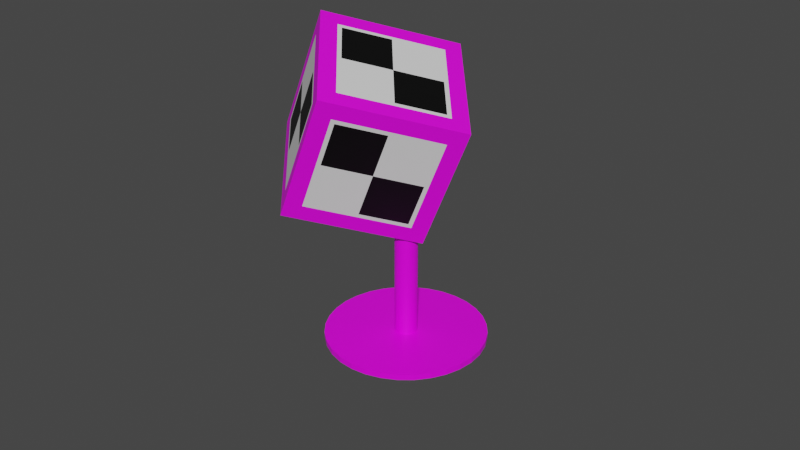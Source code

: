 # Source: W_rfel_deko_joined.blend  (saved by Blender 3.2.14; exported with 4.5.12 LTS)
import bpy
from mathutils import Matrix  # noqa: F401  (used for matrix-valued properties, if any)

bpy.ops.wm.read_factory_settings(use_empty=True)
scene = bpy.context.scene
scene.name = 'Scene'

# ---- collections
col_collection = bpy.data.collections.new('Collection'); scene.collection.children.link(col_collection)

# ---- images (referenced by path relative to the original .blend; pixels are not part of the script)
import os
ASSET_DIR = os.environ.get("B2B_ASSET_DIR", "")  # directory of the original .blend (textures are referenced by path, not embedded)
HERE = os.path.dirname(os.path.abspath(__file__))  # packed textures are extracted next to this script under _unpacked/

def load_image(name, relpath, width, height, colorspace="sRGB"):
    """Load a texture the original file referenced (path relative to the .blend, or extracted next to this script)."""
    p = next((c for c in (os.path.join(HERE, relpath), os.path.join(ASSET_DIR, relpath)) if relpath and os.path.exists(c)), "")
    if p:
        img = bpy.data.images.load(p, check_existing=True)
        img.name = name
    else:  # same state as the original file: an image datablock whose file is absent (Cycles renders it pink)
        img = bpy.data.images.new(name, width, height)
        img.source = "FILE"
        img.filepath = "//" + (relpath or name)
    img.colorspace_settings.name = colorspace
    return img
img_plastic003_2k_color_jpg = load_image('Plastic003_2K_Color.jpg', 'Plastic003_2K_Color.jpg', 1024, 1024, 'sRGB')
img_metal032_2k_color_jpg = load_image('Metal032_2K_Color.jpg', 'Metal032_2K_Color.jpg', 1024, 1024, 'sRGB')

# ---- materials (node trees are filled in below, after node groups)
mat_w_rfel_schwarz = bpy.data.materials.new('Würfel_schwarz')
mat_w_rfel_schwarz.use_transparent_shadow = False
mat_w_rfel_wei = bpy.data.materials.new('Würfel_weiß')
mat_w_rfel_wei.use_transparent_shadow = False
mat_w_rfel_plastik = bpy.data.materials.new('würfel_plastik')
mat_w_rfel_plastik.use_transparent_shadow = False
mat_w_rfel_st_nder = bpy.data.materials.new('Würfel_Ständer')
mat_w_rfel_st_nder.alpha_threshold = 0.0
mat_w_rfel_st_nder.use_transparent_shadow = False
mat_w_rfel_st_nder.line_color = (0.0, 0.0, 0.0, 1.0)

# ---- material node trees
mat_w_rfel_schwarz.use_nodes = True; mat_w_rfel_schwarz.node_tree.nodes.clear()
_N = mat_w_rfel_schwarz.node_tree.nodes; _L = mat_w_rfel_schwarz.node_tree.links
n0 = _N.new('ShaderNodeOutputMaterial'); n0.name = 'Material Output'; n0.location = (300, 300)
n1 = _N.new('ShaderNodeBsdfPrincipled'); n1.name = 'Principled BSDF'; n1.location = (10, 300)
n1.distribution = 'GGX'
n1.subsurface_method = 'RANDOM_WALK_SKIN'
n1.inputs[0].default_value = (0.0, 0.0, 0.0, 1.0)
n1.inputs[3].default_value = 1.45
n1.inputs[27].default_value = (0.0, 0.0, 0.0, 1.0)
n1.inputs[28].default_value = 1.0
_L.new(n1.outputs[0], n0.inputs[0])
n0.is_active_output = True
mat_w_rfel_wei.use_nodes = True; mat_w_rfel_wei.node_tree.nodes.clear()
_N = mat_w_rfel_wei.node_tree.nodes; _L = mat_w_rfel_wei.node_tree.links
n0 = _N.new('ShaderNodeBsdfPrincipled'); n0.name = 'Principled BSDF'; n0.location = (10, 300)
n0.distribution = 'GGX'
n0.subsurface_method = 'RANDOM_WALK_SKIN'
n0.inputs[3].default_value = 1.45
n0.inputs[27].default_value = (0.0, 0.0, 0.0, 1.0)
n0.inputs[28].default_value = 1.0
n1 = _N.new('ShaderNodeOutputMaterial'); n1.name = 'Material Output'; n1.location = (300, 300)
_L.new(n0.outputs[0], n1.inputs[0])
n1.is_active_output = True
mat_w_rfel_plastik.use_nodes = True; mat_w_rfel_plastik.node_tree.nodes.clear()
_N = mat_w_rfel_plastik.node_tree.nodes; _L = mat_w_rfel_plastik.node_tree.links
n0 = _N.new('ShaderNodeBsdfPrincipled'); n0.name = 'Principled BSDF'; n0.location = (10, 300)
n0.distribution = 'GGX'
n0.subsurface_method = 'RANDOM_WALK_SKIN'
n0.inputs[3].default_value = 1.45
n0.inputs[27].default_value = (0.0, 0.0, 0.0, 1.0)
n0.inputs[28].default_value = 1.0
n1 = _N.new('ShaderNodeOutputMaterial'); n1.name = 'Material Output'; n1.location = (300, 300)
n2 = _N.new('ShaderNodeTexImage'); n2.name = 'Image Texture'; n2.location = (-368, 287)
n2.image = img_plastic003_2k_color_jpg
_L.new(n0.outputs[0], n1.inputs[0])
_L.new(n2.outputs[0], n0.inputs[0])
n1.is_active_output = True
mat_w_rfel_st_nder.use_nodes = True; mat_w_rfel_st_nder.node_tree.nodes.clear()
_N = mat_w_rfel_st_nder.node_tree.nodes; _L = mat_w_rfel_st_nder.node_tree.links
n0 = _N.new('ShaderNodeOutputMaterial'); n0.name = 'Material Output'; n0.location = (300, 300)
n1 = _N.new('ShaderNodeBsdfPrincipled'); n1.name = 'Principled BSDF'; n1.location = (10, 300)
n1.distribution = 'GGX'
n1.subsurface_method = 'RANDOM_WALK_SKIN'
n1.inputs[2].default_value = 0.4
n1.inputs[3].default_value = 1.45
n1.inputs[27].default_value = (0.0, 0.0, 0.0, 1.0)
n1.inputs[28].default_value = 1.0
n2 = _N.new('ShaderNodeTexImage'); n2.name = 'Image Texture'; n2.location = (-419, 287)
n2.image = img_metal032_2k_color_jpg
_L.new(n1.outputs[0], n0.inputs[0])
_L.new(n2.outputs[0], n1.inputs[0])
n0.is_active_output = True

# ---- world
world_world = bpy.data.worlds.new('World'); scene.world = world_world
world_world.use_nodes = True; world_world.node_tree.nodes.clear()
_N = world_world.node_tree.nodes; _L = world_world.node_tree.links
n0 = _N.new('ShaderNodeOutputWorld'); n0.name = 'World Output'; n0.location = (300, 300)
n1 = _N.new('ShaderNodeBackground'); n1.name = 'Background'; n1.location = (10, 300)
n1.inputs[0].default_value = (0.05088, 0.05088, 0.05088, 1.0)
_L.new(n1.outputs[0], n0.inputs[0])
n0.is_active_output = True
world_world.color = (0.05088, 0.05088, 0.05088)
world_world.use_sun_shadow = False
world_world.sun_shadow_jitter_overblur = 0.0

# ---- meshes
me_cube_001 = bpy.data.meshes.new('Cube.001')
me_cube_001.from_pydata([(-0.5, -0.5, -0.5), (-0.5, -0.5, 0.5), (-0.5, 0.5, -0.5), (-0.5, 0.5, 0.5), (0.5, -0.5, -0.5), (0.5, -0.5, 0.5), (0.5, 0.5, -0.5), (0.5, 0.5, 0.5), (-0.5, -0.35, -0.35), (-0.5, -0.35, 0.35), (-0.5, 0.35, 0.35), (-0.5, 0.35, -0.35), (-0.35, 0.5, -0.35), (-0.35, 0.5, 0.35), (0.35, 0.5, 0.35), (0.35, 0.5, -0.35), (0.5, 0.35, -0.35), (0.5, 0.35, 0.35), (0.5, -0.35, 0.35), (0.5, -0.35, -0.35), (0.35, -0.5, -0.35), (0.35, -0.5, 0.35), (-0.35, -0.5, 0.35), (-0.35, -0.5, -0.35), (-0.35, 0.35, -0.5), (0.35, 0.35, -0.5), (0.35, -0.35, -0.5), (-0.35, -0.35, -0.5), (0.35, 0.35, 0.5), (-0.35, 0.35, 0.5), (-0.35, -0.35, 0.5), (0.35, -0.35, 0.5), (-0.5, 0.0, -0.5), (-0.5, 0.0, 0.5), (0.5, 0.0, -0.5), (0.5, 0.0, 0.5), (-0.5, 0.0, -0.35), (-0.5, 0.0, 0.35), (0.5, 0.0, -0.35), (0.5, 0.0, 0.35), (-0.35, 0.0, -0.5), (0.35, 0.0, -0.5), (0.35, 0.0, 0.5), (-0.35, 0.0, 0.5), (-0.5, -0.5, 0.0), (-0.5, 0.5, 0.0), (0.5, 0.5, 0.0), (0.5, -0.5, 0.0), (-0.5, -0.35, 0.0), (-0.5, 0.35, 0.0), (-0.35, 0.5, 0.0), (0.35, 0.5, 0.0), (0.5, 0.35, 0.0), (0.5, -0.35, 0.0), (0.35, -0.5, 0.0), (-0.35, -0.5, 0.0), (0.5, 0.0, 0.0), (-0.5, 0.0, 0.0), (0.0, 0.5, -0.5), (0.0, 0.5, 0.5), (0.0, -0.5, -0.5), (0.0, -0.5, 0.5), (0.0, 0.5, -0.35), (0.0, 0.5, 0.35), (0.0, -0.5, -0.35), (0.0, -0.5, 0.35), (0.0, 0.35, -0.5), (0.0, -0.35, -0.5), (0.0, 0.35, 0.5), (0.0, -0.35, 0.5), (0.0, 0.0, 0.5), (0.0, 0.0, -0.5), (0.0, -0.5, 0.0), (0.0, 0.5, 0.0), (0.5, 0.38, -0.38), (0.5, 0.38, 0.38), (0.5, -0.38, 0.38), (0.5, -0.38, -0.38), (0.5, 0.0, -0.38), (0.5, 0.0, 0.38), (0.5, -0.38, 0.0), (0.5, 0.38, 0.0), (0.38, -0.5, -0.38), (0.38, -0.5, 0.38), (-0.38, -0.5, 0.38), (-0.38, -0.5, -0.38), (-0.38, -0.5, 0.0), (0.38, -0.5, 0.0), (0.0, -0.5, -0.38), (0.0, -0.5, 0.38), (-0.5, -0.38, -0.38), (-0.5, -0.38, 0.38), (-0.5, 0.38, 0.38), (-0.5, 0.38, -0.38), (-0.5, 0.0, -0.38), (-0.5, 0.0, 0.38), (-0.5, 0.38, 0.0), (-0.5, -0.38, 0.0), (-0.38, 0.5, -0.38), (-0.38, 0.5, 0.38), (0.38, 0.5, 0.38), (0.38, 0.5, -0.38), (0.38, 0.5, 0.0), (-0.38, 0.5, 0.0), (0.0, 0.5, -0.38), (0.0, 0.5, 0.38), (0.38, 0.38, 0.5), (-0.38, 0.38, 0.5), (-0.38, -0.38, 0.5), (0.38, -0.38, 0.5), (0.38, 0.0, 0.5), (-0.38, 0.0, 0.5), (0.0, -0.38, 0.5), (0.0, 0.38, 0.5), (-0.38, 0.38, -0.5), (0.38, 0.38, -0.5), (0.38, -0.38, -0.5), (-0.38, -0.38, -0.5), (-0.38, 0.0, -0.5), (0.38, 0.0, -0.5), (0.0, -0.38, -0.5), (0.0, 0.38, -0.5), (0.665, -0.5578, -1.247), (0.4285, -0.3098, -0.4495), (0.6747, -0.5693, -1.241), (0.4382, -0.3213, -0.4431), (0.6818, -0.5826, -1.235), (0.4453, -0.3346, -0.4369), (0.686, -0.5973, -1.229), (0.4495, -0.3493, -0.4311), (0.6872, -0.6127, -1.224), (0.4507, -0.3648, -0.4259), (0.6853, -0.6284, -1.219), (0.4488, -0.3804, -0.4216), (0.6803, -0.6436, -1.216), (0.4439, -0.3956, -0.4183), (0.6726, -0.6578, -1.214), (0.4361, -0.4099, -0.4162), (0.6624, -0.6705, -1.213), (0.4259, -0.4226, -0.4153), (0.65, -0.6812, -1.213), (0.4135, -0.4332, -0.4156), (0.636, -0.6894, -1.215), (0.3995, -0.4414, -0.4172), (0.6208, -0.6949, -1.218), (0.3843, -0.4469, -0.42), (0.6051, -0.6973, -1.222), (0.3687, -0.4494, -0.4239), (0.5895, -0.6968, -1.226), (0.353, -0.4488, -0.4287), (0.5746, -0.6932, -1.232), (0.3381, -0.4452, -0.4343), (0.5609, -0.6866, -1.238), (0.3244, -0.4387, -0.4404), (0.549, -0.6775, -1.244), (0.3125, -0.4295, -0.4467), (0.5393, -0.666, -1.251), (0.3028, -0.418, -0.4532), (0.5322, -0.6527, -1.257), (0.2957, -0.4047, -0.4594), (0.528, -0.638, -1.263), (0.2915, -0.39, -0.4652), (0.5268, -0.6225, -1.268), (0.2903, -0.3746, -0.4704), (0.5287, -0.6069, -1.272), (0.2922, -0.3589, -0.4747), (0.5336, -0.5917, -1.276), (0.2972, -0.3437, -0.478), (0.5414, -0.5774, -1.278), (0.3049, -0.3295, -0.4801), (0.5516, -0.5647, -1.279), (0.3151, -0.3168, -0.481), (0.564, -0.5541, -1.278), (0.3275, -0.3061, -0.4806), (0.578, -0.5459, -1.277), (0.3415, -0.2979, -0.479), (0.5932, -0.5404, -1.274), (0.3567, -0.2924, -0.4762), (0.6088, -0.5379, -1.27), (0.3724, -0.29, -0.4724), (0.6245, -0.5385, -1.265), (0.388, -0.2905, -0.4676), (0.6394, -0.5421, -1.26), (0.4029, -0.2941, -0.462), (0.6531, -0.5486, -1.254), (0.4166, -0.3007, -0.4559), (1.019, -0.1928, -1.256), (1.088, -0.2742, -1.21), (1.138, -0.3689, -1.166), (1.168, -0.4731, -1.124), (1.176, -0.5828, -1.088), (1.163, -0.694, -1.057), (1.128, -0.8021, -1.034), (1.073, -0.9032, -1.019), (1.0, -0.9933, -1.012), (0.9123, -1.069, -1.015), (0.8127, -1.127, -1.026), (0.7052, -1.166, -1.046), (0.5938, -1.184, -1.074), (0.483, -1.18, -1.108), (0.377, -1.154, -1.147), (0.2798, -1.108, -1.19), (0.1952, -1.043, -1.236), (0.1263, -0.9611, -1.282), (0.07602, -0.8664, -1.326), (0.04609, -0.7622, -1.367), (0.03772, -0.6524, -1.404), (0.05122, -0.5413, -1.434), (0.08609, -0.4331, -1.458), (0.141, -0.3321, -1.473), (0.2138, -0.2419, -1.479), (0.3017, -0.1663, -1.477), (0.4013, -0.1079, -1.465), (0.5088, -0.06921, -1.445), (0.6202, -0.05155, -1.418), (0.731, -0.05564, -1.384), (0.837, -0.08132, -1.344), (0.9342, -0.1276, -1.301), (1.031, -0.2052, -1.296), (1.1, -0.2866, -1.25), (1.15, -0.3813, -1.206), (1.18, -0.4855, -1.164), (1.188, -0.5953, -1.128), (1.175, -0.7064, -1.097), (1.14, -0.8146, -1.074), (1.085, -0.9156, -1.059), (1.012, -1.006, -1.052), (0.9242, -1.081, -1.055), (0.8246, -1.14, -1.066), (0.717, -1.178, -1.086), (0.6057, -1.196, -1.114), (0.4949, -1.192, -1.148), (0.3888, -1.166, -1.187), (0.2916, -1.12, -1.231), (0.207, -1.055, -1.276), (0.1382, -0.9735, -1.322), (0.08788, -0.8788, -1.366), (0.05795, -0.7746, -1.407), (0.04958, -0.6649, -1.444), (0.06309, -0.5537, -1.474), (0.09795, -0.4456, -1.498), (0.1528, -0.3445, -1.513), (0.2256, -0.2544, -1.519), (0.3135, -0.1787, -1.517), (0.4132, -0.1204, -1.505), (0.5207, -0.08165, -1.485), (0.632, -0.06398, -1.458), (0.7428, -0.06807, -1.424), (0.8489, -0.09376, -1.384), (0.9461, -0.1401, -1.341)], [], [(57, 37, 10, 49), (73, 63, 14, 51), (56, 39, 18, 53), (72, 65, 22, 55), (71, 41, 26, 67), (70, 43, 30, 69), (97, 91, 9, 48), (95, 92, 10, 37), (96, 93, 11, 49), (94, 90, 8, 36), (103, 99, 13, 50), (105, 100, 14, 63), (102, 101, 15, 51), (104, 98, 12, 62), (81, 75, 17, 52), (79, 76, 18, 39), (80, 77, 19, 53), (78, 74, 16, 38), (87, 83, 21, 54), (89, 84, 22, 65), (86, 85, 23, 55), (88, 82, 20, 64), (121, 115, 25, 66), (119, 116, 26, 41), (120, 117, 27, 67), (118, 114, 24, 40), (113, 107, 29, 68), (111, 108, 30, 43), (112, 109, 31, 69), (110, 106, 28, 42), (109, 110, 42, 31), (107, 111, 43, 29), (117, 118, 40, 27), (115, 119, 41, 25), (77, 78, 38, 19), (75, 79, 39, 17), (93, 94, 36, 11), (91, 95, 37, 9), (68, 29, 43, 70), (66, 25, 41, 71), (52, 17, 39, 56), (48, 9, 37, 57), (8, 48, 57, 36), (16, 52, 56, 38), (84, 86, 55, 22), (82, 87, 54, 20), (76, 80, 53, 18), (74, 81, 52, 16), (100, 102, 51, 14), (98, 103, 50, 12), (92, 96, 49, 10), (90, 97, 48, 8), (64, 72, 55, 23), (38, 56, 53, 19), (62, 73, 51, 15), (36, 57, 49, 11), (12, 50, 73, 62), (20, 54, 72, 64), (24, 66, 71, 40), (28, 68, 70, 42), (108, 112, 69, 30), (106, 113, 68, 28), (116, 120, 67, 26), (114, 121, 66, 24), (85, 88, 64, 23), (83, 89, 65, 21), (101, 104, 62, 15), (99, 105, 63, 13), (42, 70, 69, 31), (40, 71, 67, 27), (54, 21, 65, 72), (50, 13, 63, 73), (6, 46, 81, 74), (5, 47, 80, 76), (7, 35, 79, 75), (4, 34, 78, 77), (34, 6, 74, 78), (47, 4, 77, 80), (35, 5, 76, 79), (46, 7, 75, 81), (5, 61, 89, 83), (0, 60, 88, 85), (4, 47, 87, 82), (1, 44, 86, 84), (60, 4, 82, 88), (44, 0, 85, 86), (61, 1, 84, 89), (47, 5, 83, 87), (0, 44, 97, 90), (3, 45, 96, 92), (1, 33, 95, 91), (2, 32, 94, 93), (32, 0, 90, 94), (45, 2, 93, 96), (33, 3, 92, 95), (44, 1, 91, 97), (3, 59, 105, 99), (6, 58, 104, 101), (2, 45, 103, 98), (7, 46, 102, 100), (58, 2, 98, 104), (46, 6, 101, 102), (59, 7, 100, 105), (45, 3, 99, 103), (7, 59, 113, 106), (1, 61, 112, 108), (3, 33, 111, 107), (5, 35, 110, 109), (35, 7, 106, 110), (61, 5, 109, 112), (33, 1, 108, 111), (59, 3, 107, 113), (2, 58, 121, 114), (4, 60, 120, 116), (6, 34, 119, 115), (0, 32, 118, 117), (32, 2, 114, 118), (60, 0, 117, 120), (34, 4, 116, 119), (58, 6, 115, 121), (122, 123, 125, 124), (124, 125, 127, 126), (126, 127, 129, 128), (128, 129, 131, 130), (130, 131, 133, 132), (132, 133, 135, 134), (134, 135, 137, 136), (136, 137, 139, 138), (138, 139, 141, 140), (140, 141, 143, 142), (142, 143, 145, 144), (144, 145, 147, 146), (146, 147, 149, 148), (148, 149, 151, 150), (150, 151, 153, 152), (152, 153, 155, 154), (154, 155, 157, 156), (156, 157, 159, 158), (158, 159, 161, 160), (160, 161, 163, 162), (162, 163, 165, 164), (164, 165, 167, 166), (166, 167, 169, 168), (168, 169, 171, 170), (170, 171, 173, 172), (172, 173, 175, 174), (174, 175, 177, 176), (176, 177, 179, 178), (178, 179, 181, 180), (180, 181, 183, 182), (125, 123, 185, 183, 181, 179, 177, 175, 173, 171, 169, 167, 165, 163, 161, 159, 157, 155, 153, 151, 149, 147, 145, 143, 141, 139, 137, 135, 133, 131, 129, 127), (182, 183, 185, 184), (184, 185, 123, 122), (124, 126, 188, 187), (203, 204, 236, 235), (142, 144, 197, 196), (160, 162, 206, 205), (178, 180, 215, 214), (134, 136, 193, 192), (152, 154, 202, 201), (170, 172, 211, 210), (126, 128, 189, 188), (144, 146, 198, 197), (162, 164, 207, 206), (180, 182, 216, 215), (136, 138, 194, 193), (154, 156, 203, 202), (172, 174, 212, 211), (128, 130, 190, 189), (146, 148, 199, 198), (164, 166, 208, 207), (182, 184, 217, 216), (138, 140, 195, 194), (156, 158, 204, 203), (174, 176, 213, 212), (130, 132, 191, 190), (148, 150, 200, 199), (166, 168, 209, 208), (122, 124, 187, 186), (184, 122, 186, 217), (140, 142, 196, 195), (158, 160, 205, 204), (176, 178, 214, 213), (132, 134, 192, 191), (150, 152, 201, 200), (168, 170, 210, 209), (218, 219, 220, 221, 222, 223, 224, 225, 226, 227, 228, 229, 230, 231, 232, 233, 234, 235, 236, 237, 238, 239, 240, 241, 242, 243, 244, 245, 246, 247, 248, 249), (190, 191, 223, 222), (217, 186, 218, 249), (204, 205, 237, 236), (191, 192, 224, 223), (205, 206, 238, 237), (192, 193, 225, 224), (206, 207, 239, 238), (193, 194, 226, 225), (207, 208, 240, 239), (194, 195, 227, 226), (208, 209, 241, 240), (195, 196, 228, 227), (209, 210, 242, 241), (196, 197, 229, 228), (210, 211, 243, 242), (197, 198, 230, 229), (211, 212, 244, 243), (198, 199, 231, 230), (212, 213, 245, 244), (199, 200, 232, 231), (186, 187, 219, 218), (213, 214, 246, 245), (200, 201, 233, 232), (187, 188, 220, 219), (214, 215, 247, 246), (201, 202, 234, 233), (188, 189, 221, 220), (215, 216, 248, 247), (202, 203, 235, 234), (189, 190, 222, 221), (216, 217, 249, 248)])
me_cube_001.polygons.foreach_set('material_index', [1, 0, 1, 0, 0, 1, 1, 1, 1, 1, 1, 1, 1, 1, 1, 1, 1, 1, 1, 1, 1, 1, 1, 1, 1, 1, 1, 1, 1, 1, 1, 1, 1, 1, 1, 1, 1, 1, 0, 1, 0, 0, 1, 1, 1, 1, 1, 1, 1, 1, 1, 1, 1, 0, 1, 0, 0, 0, 0, 1, 1, 1, 1, 1, 1, 1, 1, 1, 0, 1, 1, 1, 2, 2, 2, 2, 2, 2, 2, 2, 2, 2, 2, 2, 2, 2, 2, 2, 2, 2, 2, 2, 2, 2, 2, 2, 2, 2, 2, 2, 2, 2, 2, 2, 2, 2, 2, 2, 2, 2, 2, 2, 2, 2, 2, 2, 2, 2, 2, 2, 3, 3, 3, 3, 3, 3, 3, 3, 3, 3, 3, 3, 3, 3, 3, 3, 3, 3, 3, 3, 3, 3, 3, 3, 3, 3, 3, 3, 3, 3, 3, 3, 3, 3, 3, 3, 3, 3, 3, 3, 3, 3, 3, 3, 3, 3, 3, 3, 3, 3, 3, 3, 3, 3, 3, 3, 3, 3, 3, 3, 3, 3, 3, 3, 3, 3, 3, 3, 3, 3, 3, 3, 3, 3, 3, 3, 3, 3, 3, 3, 3, 3, 3, 3, 3, 3, 3, 3, 3, 3, 3, 3, 3, 3, 3, 3, 3, 3])
_uv = me_cube_001.uv_layers.new(name='UVMap')
_uv.uv.foreach_set('vector', [0.5, 0.125, 0.5875, 0.125, 0.5875, 0.2125, 0.5, 0.2125, 0.5, 0.375, 0.5875, 0.375, 0.5875, 0.4625, 0.5, 0.4625, 0.5, 0.625, 0.5875, 0.625, 0.5875, 0.7125, 0.5, 0.7125, 0.5, 0.875, 0.5875, 0.875, 0.5875, 0.9625, 0.5, 0.9625, 0.25, 0.625, 0.3375, 0.625, 0.3375, 0.7125, 0.25, 0.7125, 0.75, 0.625, 0.8375, 0.625, 0.8375, 0.7125, 0.75, 0.7125, 0.5, 0.03, 0.595, 0.03, 0.5875, 0.0375, 0.5, 0.0375, 0.595, 0.125, 0.595, 0.22, 0.5875, 0.2125, 0.5875, 0.125, 0.5, 0.22, 0.405, 0.22, 0.4125, 0.2125, 0.5, 0.2125, 0.405, 0.125, 0.405, 0.03, 0.4125, 0.0375, 0.4125, 0.125, 0.5, 0.28, 0.595, 0.28, 0.5875, 0.2875, 0.5, 0.2875, 0.595, 0.375, 0.595, 0.47, 0.5875, 0.4625, 0.5875, 0.375, 0.5, 0.47, 0.405, 0.47, 0.4125, 0.4625, 0.5, 0.4625, 0.405, 0.375, 0.405, 0.28, 0.4125, 0.2875, 0.4125, 0.375, 0.5, 0.53, 0.595, 0.53, 0.5875, 0.5375, 0.5, 0.5375, 0.595, 0.625, 0.595, 0.72, 0.5875, 0.7125, 0.5875, 0.625, 0.5, 0.72, 0.405, 0.72, 0.4125, 0.7125, 0.5, 0.7125, 0.405, 0.625, 0.405, 0.53, 0.4125, 0.5375, 0.4125, 0.625, 0.5, 0.78, 0.595, 0.78, 0.5875, 0.7875, 0.5, 0.7875, 0.595, 0.875, 0.595, 0.97, 0.5875, 0.9625, 0.5875, 0.875, 0.5, 0.97, 0.405, 0.97, 0.4125, 0.9625, 0.5, 0.9625, 0.405, 0.875, 0.405, 0.78, 0.4125, 0.7875, 0.4125, 0.875, 0.25, 0.53, 0.345, 0.53, 0.3375, 0.5375, 0.25, 0.5375, 0.345, 0.625, 0.345, 0.72, 0.3375, 0.7125, 0.3375, 0.625, 0.25, 0.72, 0.155, 0.72, 0.1625, 0.7125, 0.25, 0.7125, 0.155, 0.625, 0.155, 0.53, 0.1625, 0.5375, 0.1625, 0.625, 0.75, 0.53, 0.845, 0.53, 0.8375, 0.5375, 0.75, 0.5375, 0.845, 0.625, 0.845, 0.72, 0.8375, 0.7125, 0.8375, 0.625, 0.75, 0.72, 0.655, 0.72, 0.6625, 0.7125, 0.75, 0.7125, 0.655, 0.625, 0.655, 0.53, 0.6625, 0.5375, 0.6625, 0.625, 0.655, 0.72, 0.655, 0.625, 0.6625, 0.625, 0.6625, 0.7125, 0.845, 0.53, 0.845, 0.625, 0.8375, 0.625, 0.8375, 0.5375, 0.155, 0.72, 0.155, 0.625, 0.1625, 0.625, 0.1625, 0.7125, 0.345, 0.53, 0.345, 0.625, 0.3375, 0.625, 0.3375, 0.5375, 0.405, 0.72, 0.405, 0.625, 0.4125, 0.625, 0.4125, 0.7125, 0.595, 0.53, 0.595, 0.625, 0.5875, 0.625, 0.5875, 0.5375, 0.405, 0.22, 0.405, 0.125, 0.4125, 0.125, 0.4125, 0.2125, 0.595, 0.03, 0.595, 0.125, 0.5875, 0.125, 0.5875, 0.0375, 0.75, 0.5375, 0.8375, 0.5375, 0.8375, 0.625, 0.75, 0.625, 0.25, 0.5375, 0.3375, 0.5375, 0.3375, 0.625, 0.25, 0.625, 0.5, 0.5375, 0.5875, 0.5375, 0.5875, 0.625, 0.5, 0.625, 0.5, 0.0375, 0.5875, 0.0375, 0.5875, 0.125, 0.5, 0.125, 0.4125, 0.0375, 0.5, 0.0375, 0.5, 0.125, 0.4125, 0.125, 0.4125, 0.5375, 0.5, 0.5375, 0.5, 0.625, 0.4125, 0.625, 0.595, 0.97, 0.5, 0.97, 0.5, 0.9625, 0.5875, 0.9625, 0.405, 0.78, 0.5, 0.78, 0.5, 0.7875, 0.4125, 0.7875, 0.595, 0.72, 0.5, 0.72, 0.5, 0.7125, 0.5875, 0.7125, 0.405, 0.53, 0.5, 0.53, 0.5, 0.5375, 0.4125, 0.5375, 0.595, 0.47, 0.5, 0.47, 0.5, 0.4625, 0.5875, 0.4625, 0.405, 0.28, 0.5, 0.28, 0.5, 0.2875, 0.4125, 0.2875, 0.595, 0.22, 0.5, 0.22, 0.5, 0.2125, 0.5875, 0.2125, 0.405, 0.03, 0.5, 0.03, 0.5, 0.0375, 0.4125, 0.0375, 0.4125, 0.875, 0.5, 0.875, 0.5, 0.9625, 0.4125, 0.9625, 0.4125, 0.625, 0.5, 0.625, 0.5, 0.7125, 0.4125, 0.7125, 0.4125, 0.375, 0.5, 0.375, 0.5, 0.4625, 0.4125, 0.4625, 0.4125, 0.125, 0.5, 0.125, 0.5, 0.2125, 0.4125, 0.2125, 0.4125, 0.2875, 0.5, 0.2875, 0.5, 0.375, 0.4125, 0.375, 0.4125, 0.7875, 0.5, 0.7875, 0.5, 0.875, 0.4125, 0.875, 0.1625, 0.5375, 0.25, 0.5375, 0.25, 0.625, 0.1625, 0.625, 0.6625, 0.5375, 0.75, 0.5375, 0.75, 0.625, 0.6625, 0.625, 0.845, 0.72, 0.75, 0.72, 0.75, 0.7125, 0.8375, 0.7125, 0.655, 0.53, 0.75, 0.53, 0.75, 0.5375, 0.6625, 0.5375, 0.345, 0.72, 0.25, 0.72, 0.25, 0.7125, 0.3375, 0.7125, 0.155, 0.53, 0.25, 0.53, 0.25, 0.5375, 0.1625, 0.5375, 0.405, 0.97, 0.405, 0.875, 0.4125, 0.875, 0.4125, 0.9625, 0.595, 0.78, 0.595, 0.875, 0.5875, 0.875, 0.5875, 0.7875, 0.405, 0.47, 0.405, 0.375, 0.4125, 0.375, 0.4125, 0.4625, 0.595, 0.28, 0.595, 0.375, 0.5875, 0.375, 0.5875, 0.2875, 0.6625, 0.625, 0.75, 0.625, 0.75, 0.7125, 0.6625, 0.7125, 0.1625, 0.625, 0.25, 0.625, 0.25, 0.7125, 0.1625, 0.7125, 0.5, 0.7875, 0.5875, 0.7875, 0.5875, 0.875, 0.5, 0.875, 0.5, 0.2875, 0.5875, 0.2875, 0.5875, 0.375, 0.5, 0.375, 0.375, 0.5, 0.5, 0.5, 0.5, 0.53, 0.405, 0.53, 0.625, 0.75, 0.5, 0.75, 0.5, 0.72, 0.595, 0.72, 0.625, 0.5, 0.625, 0.625, 0.595, 0.625, 0.595, 0.53, 0.375, 0.75, 0.375, 0.625, 0.405, 0.625, 0.405, 0.72, 0.375, 0.625, 0.375, 0.5, 0.405, 0.53, 0.405, 0.625, 0.5, 0.75, 0.375, 0.75, 0.405, 0.72, 0.5, 0.72, 0.625, 0.625, 0.625, 0.75, 0.595, 0.72, 0.595, 0.625, 0.5, 0.5, 0.625, 0.5, 0.595, 0.53, 0.5, 0.53, 0.625, 0.75, 0.625, 0.875, 0.595, 0.875, 0.595, 0.78, 0.375, 1.0, 0.375, 0.875, 0.405, 0.875, 0.405, 0.97, 0.375, 0.75, 0.5, 0.75, 0.5, 0.78, 0.405, 0.78, 0.625, 1.0, 0.5, 1.0, 0.5, 0.97, 0.595, 0.97, 0.375, 0.875, 0.375, 0.75, 0.405, 0.78, 0.405, 0.875, 0.5, 1.0, 0.375, 1.0, 0.405, 0.97, 0.5, 0.97, 0.625, 0.875, 0.625, 1.0, 0.595, 0.97, 0.595, 0.875, 0.5, 0.75, 0.625, 0.75, 0.595, 0.78, 0.5, 0.78, 0.375, 0.0, 0.5, 0.0, 0.5, 0.03, 0.405, 0.03, 0.625, 0.25, 0.5, 0.25, 0.5, 0.22, 0.595, 0.22, 0.625, 0.0, 0.625, 0.125, 0.595, 0.125, 0.595, 0.03, 0.375, 0.25, 0.375, 0.125, 0.405, 0.125, 0.405, 0.22, 0.375, 0.125, 0.375, 0.0, 0.405, 0.03, 0.405, 0.125, 0.5, 0.25, 0.375, 0.25, 0.405, 0.22, 0.5, 0.22, 0.625, 0.125, 0.625, 0.25, 0.595, 0.22, 0.595, 0.125, 0.5, 0.0, 0.625, 0.0, 0.595, 0.03, 0.5, 0.03, 0.625, 0.25, 0.625, 0.375, 0.595, 0.375, 0.595, 0.28, 0.375, 0.5, 0.375, 0.375, 0.405, 0.375, 0.405, 0.47, 0.375, 0.25, 0.5, 0.25, 0.5, 0.28, 0.405, 0.28, 0.625, 0.5, 0.5, 0.5, 0.5, 0.47, 0.595, 0.47, 0.375, 0.375, 0.375, 0.25, 0.405, 0.28, 0.405, 0.375, 0.5, 0.5, 0.375, 0.5, 0.405, 0.47, 0.5, 0.47, 0.625, 0.375, 0.625, 0.5, 0.595, 0.47, 0.595, 0.375, 0.5, 0.25, 0.625, 0.25, 0.595, 0.28, 0.5, 0.28, 0.625, 0.5, 0.75, 0.5, 0.75, 0.53, 0.655, 0.53, 0.875, 0.75, 0.75, 0.75, 0.75, 0.72, 0.845, 0.72, 0.875, 0.5, 0.875, 0.625, 0.845, 0.625, 0.845, 0.53, 0.625, 0.75, 0.625, 0.625, 0.655, 0.625, 0.655, 0.72, 0.625, 0.625, 0.625, 0.5, 0.655, 0.53, 0.655, 0.625, 0.75, 0.75, 0.625, 0.75, 0.655, 0.72, 0.75, 0.72, 0.875, 0.625, 0.875, 0.75, 0.845, 0.72, 0.845, 0.625, 0.75, 0.5, 0.875, 0.5, 0.845, 0.53, 0.75, 0.53, 0.125, 0.5, 0.25, 0.5, 0.25, 0.53, 0.155, 0.53, 0.375, 0.75, 0.25, 0.75, 0.25, 0.72, 0.345, 0.72, 0.375, 0.5, 0.375, 0.625, 0.345, 0.625, 0.345, 0.53, 0.125, 0.75, 0.125, 0.625, 0.155, 0.625, 0.155, 0.72, 0.125, 0.625, 0.125, 0.5, 0.155, 0.53, 0.155, 0.625, 0.25, 0.75, 0.125, 0.75, 0.155, 0.72, 0.25, 0.72, 0.375, 0.625, 0.375, 0.75, 0.345, 0.72, 0.345, 0.625, 0.25, 0.5, 0.375, 0.5, 0.345, 0.53, 0.25, 0.53, 0.8815, 0.1481, 0.5242, 0.1481, 0.5242, 0.1414, 0.8815, 0.1414, 0.8815, 0.1414, 0.5242, 0.1414, 0.5242, 0.1347, 0.8815, 0.1347, 0.8815, 0.1347, 0.5242, 0.1347, 0.5242, 0.1279, 0.8815, 0.1279, 0.8815, 0.1279, 0.5242, 0.1279, 0.5242, 0.1212, 0.8815, 0.1212, 0.8815, 0.1212, 0.5242, 0.1212, 0.5242, 0.1145, 0.8815, 0.1145, 0.8815, 0.1145, 0.5242, 0.1145, 0.5242, 0.1078, 0.8815, 0.1078, 0.8815, 0.1078, 0.5242, 0.1078, 0.5242, 0.101, 0.8815, 0.101, 0.8815, 0.101, 0.5242, 0.101, 0.5242, 0.09431, 0.8815, 0.09432, 0.8815, 0.09432, 0.5242, 0.09431, 0.5242, 0.08759, 0.8815, 0.08759, 0.8815, 0.08759, 0.5242, 0.08759, 0.5242, 0.08087, 0.8815, 0.08087, 0.8815, 0.08087, 0.5242, 0.08087, 0.5242, 0.07414, 0.8815, 0.07415, 0.8815, 0.07415, 0.5242, 0.07414, 0.5242, 0.06742, 0.8815, 0.06742, 0.8815, 0.06742, 0.5242, 0.06742, 0.5242, 0.0607, 0.8815, 0.0607, 0.8815, 0.0607, 0.5242, 0.0607, 0.5242, 0.05397, 0.8815, 0.05398, 0.8815, 0.05398, 0.5242, 0.05397, 0.5242, 0.04725, 0.8815, 0.04725, 0.8815, 0.04725, 0.5242, 0.04725, 0.5242, 0.04052, 0.8815, 0.04053, 0.8815, 0.04053, 0.5242, 0.04052, 0.5242, 0.0338, 0.8815, 0.03381, 0.8815, 0.03381, 0.5242, 0.0338, 0.5242, 0.02708, 0.8815, 0.02709, 0.8815, 0.02709, 0.5242, 0.02708, 0.5242, 0.02035, 0.8815, 0.02036, 0.8815, 0.02036, 0.5242, 0.02035, 0.5242, 0.01363, 0.8815, 0.01364, 0.8815, 0.01364, 0.5242, 0.01363, 0.5242, 0.006907, 0.8815, 0.006916, 0.8815, 0.006916, 0.5242, 0.006907, 0.5242, 0.0001834, 0.8815, 0.0001931, 0.8815, 0.2153, 0.5242, 0.2153, 0.5242, 0.2086, 0.8815, 0.2086, 0.8815, 0.2086, 0.5242, 0.2086, 0.5242, 0.2019, 0.8815, 0.2019, 0.8815, 0.2019, 0.5242, 0.2019, 0.5242, 0.1952, 0.8815, 0.1952, 0.8815, 0.1952, 0.5242, 0.1952, 0.5242, 0.1884, 0.8815, 0.1884, 0.8815, 0.1884, 0.5242, 0.1884, 0.5242, 0.1817, 0.8815, 0.1817, 0.8815, 0.1817, 0.5242, 0.1817, 0.5242, 0.175, 0.8815, 0.175, 0.8815, 0.175, 0.5242, 0.175, 0.5242, 0.1683, 0.8815, 0.1683, 0.8815, 0.1683, 0.5242, 0.1683, 0.5242, 0.1615, 0.8815, 0.1615, 0.5242, 0.2465, 0.5255, 0.2399, 0.528, 0.2337, 0.5318, 0.2281, 0.5365, 0.2233, 0.5421, 0.2196, 0.5483, 0.217, 0.5549, 0.2157, 0.5617, 0.2157, 0.5683, 0.217, 0.5745, 0.2196, 0.5801, 0.2233, 0.5848, 0.2281, 0.5885, 0.2337, 0.5911, 0.2399, 0.5924, 0.2465, 0.5924, 0.2532, 0.5911, 0.2598, 0.5885, 0.266, 0.5848, 0.2716, 0.5801, 0.2763, 0.5745, 0.2801, 0.5683, 0.2827, 0.5617, 0.284, 0.5549, 0.284, 0.5483, 0.2827, 0.5421, 0.2801, 0.5365, 0.2763, 0.5318, 0.2716, 0.528, 0.266, 0.5255, 0.2598, 0.5242, 0.2532, 0.8815, 0.1615, 0.5242, 0.1615, 0.5242, 0.1548, 0.8815, 0.1548, 0.8815, 0.1548, 0.5242, 0.1548, 0.5242, 0.1481, 0.8815, 0.1481, 0.7311, 0.7916, 0.7377, 0.7902, 0.7984, 0.9905, 0.7516, 0.9998, 0.451, 0.1018, 0.4172, 0.06896, 0.4287, 0.05426, 0.4652, 0.0897, 0.7606, 0.7475, 0.758, 0.7413, 0.9425, 0.6426, 0.9608, 0.6867, 0.7116, 0.7272, 0.706, 0.7309, 0.5732, 0.5691, 0.6129, 0.5426, 0.7012, 0.7792, 0.706, 0.7839, 0.5732, 0.9457, 0.5395, 0.9119, 0.758, 0.7736, 0.7606, 0.7674, 0.9608, 0.8281, 0.9425, 0.8722, 0.7377, 0.7246, 0.7311, 0.7233, 0.7516, 0.515, 0.7984, 0.5243, 0.6936, 0.7541, 0.6936, 0.7608, 0.4853, 0.7813, 0.4853, 0.7335, 0.7377, 0.7902, 0.7439, 0.7877, 0.8426, 0.9722, 0.7984, 0.9905, 0.758, 0.7413, 0.7543, 0.7357, 0.916, 0.6029, 0.9425, 0.6426, 0.706, 0.7309, 0.7012, 0.7357, 0.5395, 0.6029, 0.5732, 0.5691, 0.706, 0.7839, 0.7116, 0.7877, 0.6129, 0.9722, 0.5732, 0.9457, 0.7606, 0.7674, 0.7619, 0.7608, 0.9701, 0.7813, 0.9608, 0.8281, 0.7311, 0.7233, 0.7244, 0.7233, 0.7039, 0.515, 0.7516, 0.515, 0.6936, 0.7608, 0.6949, 0.7674, 0.4947, 0.8281, 0.4853, 0.7813, 0.7439, 0.7877, 0.7495, 0.7839, 0.8823, 0.9457, 0.8426, 0.9722, 0.7543, 0.7357, 0.7495, 0.7309, 0.8823, 0.5691, 0.916, 0.6029, 0.7012, 0.7357, 0.6975, 0.7413, 0.5129, 0.6426, 0.5395, 0.6029, 0.7116, 0.7877, 0.7178, 0.7902, 0.657, 0.9905, 0.6129, 0.9722, 0.7619, 0.7608, 0.7619, 0.7541, 0.9701, 0.7335, 0.9701, 0.7813, 0.7244, 0.7233, 0.7178, 0.7246, 0.657, 0.5243, 0.7039, 0.515, 0.6949, 0.7674, 0.6975, 0.7736, 0.5129, 0.8722, 0.4947, 0.8281, 0.7495, 0.7839, 0.7543, 0.7792, 0.916, 0.9119, 0.8823, 0.9457, 0.7495, 0.7309, 0.7439, 0.7272, 0.8426, 0.5426, 0.8823, 0.5691, 0.6975, 0.7413, 0.6949, 0.7475, 0.4947, 0.6867, 0.5129, 0.6426, 0.7244, 0.7916, 0.7311, 0.7916, 0.7516, 0.9998, 0.7039, 0.9998, 0.7178, 0.7902, 0.7244, 0.7916, 0.7039, 0.9998, 0.657, 0.9905, 0.7619, 0.7541, 0.7606, 0.7475, 0.9608, 0.6867, 0.9701, 0.7335, 0.7178, 0.7246, 0.7116, 0.7272, 0.6129, 0.5426, 0.657, 0.5243, 0.6975, 0.7736, 0.7012, 0.7792, 0.5395, 0.9119, 0.5129, 0.8722, 0.7543, 0.7792, 0.758, 0.7736, 0.9425, 0.8722, 0.916, 0.9119, 0.7439, 0.7272, 0.7377, 0.7246, 0.7984, 0.5243, 0.8426, 0.5426, 0.6949, 0.7475, 0.6936, 0.7541, 0.4853, 0.7335, 0.4947, 0.6867, 0.3971, 0.5691, 0.4309, 0.6029, 0.4574, 0.6426, 0.4757, 0.6867, 0.485, 0.7335, 0.485, 0.7813, 0.4757, 0.8281, 0.4574, 0.8722, 0.4309, 0.9119, 0.3971, 0.9457, 0.3574, 0.9722, 0.3133, 0.9905, 0.2665, 0.9998, 0.2187, 0.9998, 0.1719, 0.9905, 0.1278, 0.9722, 0.08806, 0.9457, 0.0543, 0.9119, 0.02777, 0.8722, 0.009498, 0.8281, 0.0001834, 0.7813, 0.0001835, 0.7335, 0.009499, 0.6867, 0.02777, 0.6426, 0.0543, 0.6029, 0.08806, 0.5691, 0.1278, 0.5426, 0.1719, 0.5243, 0.2187, 0.515, 0.2665, 0.515, 0.3133, 0.5243, 0.3574, 0.5426, 0.1895, 0.486, 0.2366, 0.4955, 0.2348, 0.5144, 0.1841, 0.5042, 0.02773, 0.323, 0.04565, 0.367, 0.02904, 0.376, 0.009728, 0.3284, 0.4172, 0.06896, 0.3776, 0.04352, 0.386, 0.02684, 0.4287, 0.05426, 0.2366, 0.4955, 0.2846, 0.4958, 0.2865, 0.5147, 0.2348, 0.5144, 0.3776, 0.04352, 0.3338, 0.02654, 0.3386, 0.008567, 0.386, 0.02684, 0.2846, 0.4958, 0.3317, 0.4866, 0.3373, 0.5048, 0.2865, 0.5147, 0.3338, 0.02654, 0.2876, 0.01868, 0.2887, 0.0001834, 0.3386, 0.008567, 0.3317, 0.4866, 0.3762, 0.4685, 0.3852, 0.4853, 0.3373, 0.5048, 0.2876, 0.01868, 0.2403, 0.02028, 0.2385, 0.001664, 0.2887, 0.0001834, 0.3762, 0.4685, 0.4162, 0.4422, 0.4283, 0.4568, 0.3852, 0.4853, 0.2403, 0.02028, 0.1934, 0.02749, 0.1886, 0.009547, 0.2385, 0.001664, 0.4162, 0.4422, 0.4503, 0.4085, 0.465, 0.4205, 0.4283, 0.4568, 0.1934, 0.02749, 0.1493, 0.04382, 0.141, 0.02717, 0.1886, 0.009547, 0.4503, 0.4085, 0.4771, 0.369, 0.4938, 0.3778, 0.465, 0.4205, 0.1493, 0.04382, 0.1094, 0.06865, 0.09789, 0.05399, 0.141, 0.02717, 0.4771, 0.369, 0.4956, 0.325, 0.5137, 0.3304, 0.4938, 0.3778, 0.1094, 0.06865, 0.07523, 0.101, 0.06101, 0.08891, 0.09789, 0.05399, 0.4956, 0.325, 0.505, 0.2784, 0.5238, 0.2801, 0.5137, 0.3304, 0.07523, 0.101, 0.04817, 0.1395, 0.03181, 0.1305, 0.06101, 0.08891, 0.505, 0.2784, 0.5051, 0.2309, 0.5238, 0.2289, 0.5238, 0.2801, 0.04565, 0.367, 0.07195, 0.4068, 0.05739, 0.4188, 0.02904, 0.376, 0.04817, 0.1395, 0.02931, 0.1828, 0.01146, 0.1772, 0.03181, 0.1305, 0.5051, 0.2309, 0.4958, 0.1844, 0.5137, 0.1788, 0.5238, 0.2289, 0.07195, 0.4068, 0.1056, 0.4407, 0.09366, 0.4554, 0.05739, 0.4188, 0.02931, 0.1828, 0.01941, 0.229, 0.0007724, 0.227, 0.01146, 0.1772, 0.4958, 0.1844, 0.4775, 0.1408, 0.4939, 0.1318, 0.5137, 0.1788, 0.1056, 0.4407, 0.1453, 0.4675, 0.1364, 0.4842, 0.09366, 0.4554, 0.01941, 0.229, 0.01887, 0.2763, 0.0001834, 0.2781, 0.0007724, 0.227, 0.4775, 0.1408, 0.451, 0.1018, 0.4652, 0.0897, 0.4939, 0.1318, 0.1453, 0.4675, 0.1895, 0.486, 0.1841, 0.5042, 0.1364, 0.4842, 0.01887, 0.2763, 0.02773, 0.323, 0.009728, 0.3284, 0.0001834, 0.2781])
me_cube_001.materials.append(mat_w_rfel_schwarz)
me_cube_001.materials.append(mat_w_rfel_wei)
me_cube_001.materials.append(mat_w_rfel_plastik)
me_cube_001.materials.append(mat_w_rfel_st_nder)
me_cube_001.update()

# ---- objects
ob_w_rfel_deko = bpy.data.objects.new('Würfel_deko', me_cube_001)

# ---- transforms, parenting, visibility, modifiers, constraints
ob_w_rfel_deko.location = (0.0, 0.0, 0.0)
ob_w_rfel_deko.rotation_euler = (0.3014, 0.2759, 0.8085)
ob_w_rfel_deko.scale = (0.3, 0.3, 0.3)

# ---- collection membership
col_collection.objects.link(ob_w_rfel_deko)

# ---- scene / render settings (as saved in the file)
scene.frame_start = 1; scene.frame_end = 250; scene.frame_set(1)
scene.render.engine = 'BLENDER_EEVEE_NEXT'
scene.cycles.sampling_pattern = 'TABULATED_SOBOL'
scene.cycles.use_light_tree = False
scene.view_settings.view_transform = 'Filmic'
bpy.context.view_layer.update()

# ---- added for rendering (the .blend has no active camera and no usable light): camera, sun
cam_auto = bpy.data.cameras.new('AutoCamera')
cam_auto.lens = 50.0
cam_auto.sensor_width = 36.0
cam_auto.clip_end = 1000.0
ob_auto_camera = bpy.data.objects.new('AutoCamera', cam_auto)
scene.collection.objects.link(ob_auto_camera)
ob_auto_camera.location = (1.39687, -1.5873, 0.859416)
ob_auto_camera.rotation_euler = (1.09748, -7.21219e-08, 0.694738)
scene.camera = ob_auto_camera
light_auto_sun = bpy.data.lights.new('AutoSun', 'SUN')
light_auto_sun.energy = 3.0
light_auto_sun.angle = 0.0523599
ob_auto_sun = bpy.data.objects.new('AutoSun', light_auto_sun)
scene.collection.objects.link(ob_auto_sun)
ob_auto_sun.rotation_euler = (0.872665, 0.174533, 0.523599)
bpy.context.view_layer.update()
